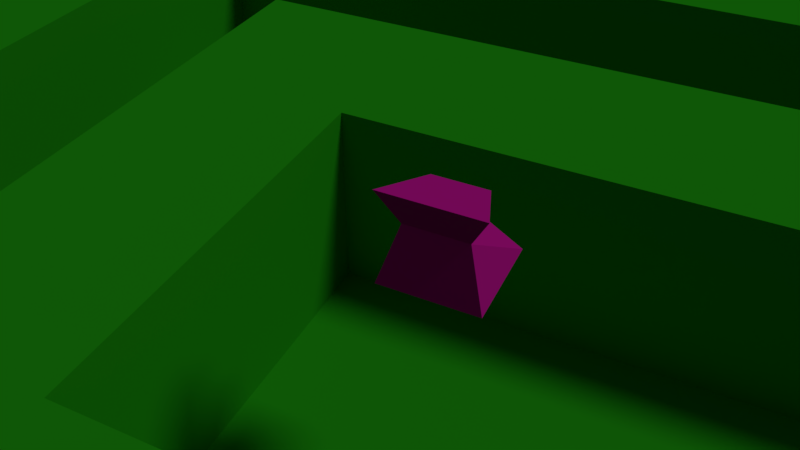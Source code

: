 # Source: maze.blend  (saved by Blender 2.79.0; exported with 4.5.12 LTS)
import bpy
from mathutils import Matrix  # noqa: F401  (used for matrix-valued properties, if any)

bpy.ops.wm.read_factory_settings(use_empty=True)
scene = bpy.context.scene
scene.name = 'Scene'

# ---- collections
col_collection_1 = bpy.data.collections.new('Collection 1'); scene.collection.children.link(col_collection_1)

# ---- materials (node trees are filled in below, after node groups)
mat_material_001 = bpy.data.materials.new('Material.001')
mat_material_001.alpha_threshold = 0.0
mat_material_001.use_transparent_shadow = False
mat_material_001.diffuse_color = (0.01583, 0.3108, 0.006611, 1.0)
mat_material_001.roughness = 0.5
mat_material_001.specular_intensity = 0.0
mat_material_002 = bpy.data.materials.new('Material.002')
mat_material_002.alpha_threshold = 0.0
mat_material_002.use_transparent_shadow = False
mat_material_002.diffuse_color = (0.5277, 0.007888, 0.2877, 1.0)
mat_material_002.roughness = 0.5
mat_material_002.specular_intensity = 0.0

# ---- material node trees

# ---- world
world_world = bpy.data.worlds.new('World'); scene.world = world_world
world_world.color = (0.05088, 0.05088, 0.05088)
world_world.use_sun_shadow = False
world_world.sun_shadow_jitter_overblur = 0.0
world_world.cycles.sampling_method = 'MANUAL'

# ---- cameras
cam_camera = bpy.data.cameras.new('Camera')
cam_camera.clip_end = 100.0
cam_camera.lens = 35.0
cam_camera.sensor_width = 32.0
cam_camera.sensor_height = 18.0
cam_camera.ortho_scale = 7.314
cam_camera.dof.focus_distance = 0.0
cam_camera.dof.aperture_fstop = 128.0

# ---- lights
light_lamp = bpy.data.lights.new('Lamp', 'SUN')
light_lamp.transmission_factor = 0.0
light_lamp.cutoff_distance = 46.7
light_lamp.angle = 0.1993
light_lamp.energy = 1.0
light_lamp.shadow_buffer_clip_start = 1.001
light_lamp.shadow_soft_size = 0.1
light_lamp.shadow_cascade_max_distance = 1000.0

# ---- meshes
me_plane = bpy.data.meshes.new('Plane')
me_plane.from_pydata([(-1.0, -1.0, 0.0), (1.0, -1.0, 0.0), (-1.0, 1.0, 0.0), (1.0, 1.0, 0.0), (-1.0, 0.0, 0.0), (0.0, -1.0, 0.0), (1.0, 0.0, 0.0), (0.0, 1.0, 0.0), (0.0, 0.0, 0.0), (-1.0, -0.5, 0.0), (0.5, -1.0, 0.0), (1.0, 0.5, 0.0), (-0.5, 1.0, 0.0), (-1.0, 0.5, 0.0), (-0.5, -1.0, 0.0), (1.0, -0.5, 0.0), (0.5, 1.0, 0.0), (0.0, 0.5, 0.0), (0.0, -0.5, 0.0), (-0.5, 0.0, 0.0), (0.5, 0.0, 0.0), (0.5, -0.5, 0.0), (-0.5, -0.5, 0.0), (-0.5, 0.5, 0.0), (0.5, 0.5, 0.0), (-1.0, -0.75, 0.0), (0.75, -1.0, 0.0), (1.0, 0.75, 0.0), (-0.75, 1.0, 0.0), (-1.0, 0.25, 0.0), (-0.25, -1.0, 0.0), (1.0, -0.25, 0.0), (0.25, 1.0, 0.0), (0.0, 0.75, 0.0), (0.0, -0.25, 0.0), (-0.75, 0.0, 0.0), (0.25, 0.0, 0.0), (-1.0, -0.25, 0.0), (0.25, -1.0, 0.0), (1.0, 0.25, 0.0), (-0.25, 1.0, 0.0), (-1.0, 0.75, 0.0), (-0.75, -1.0, 0.0), (1.0, -0.75, 0.0), (0.75, 1.0, 0.0), (0.0, 0.25, 0.0), (0.0, -0.75, 0.0), (-0.25, 0.0, 0.0), (0.75, 0.0, 0.0), (0.5, -0.25, 0.0), (0.5, -0.75, 0.0), (0.25, -0.5, 0.0), (0.75, -0.5, 0.0), (-0.5, -0.25, 0.0), (-0.5, -0.75, 0.0), (-0.75, -0.5, 0.0), (-0.25, -0.5, 0.0), (-0.5, 0.75, 0.0), (-0.5, 0.25, 0.0), (-0.75, 0.5, 0.0), (-0.25, 0.5, 0.0), (0.5, 0.75, 0.0), (0.5, 0.25, 0.0), (0.25, 0.5, 0.0), (0.75, 0.5, 0.0), (0.75, 0.25, 0.0), (0.25, 0.25, 0.0), (0.25, 0.75, 0.0), (-0.25, 0.25, 0.0), (-0.75, 0.25, 0.0), (-0.75, 0.75, 0.0), (-0.25, -0.75, 0.0), (-0.75, -0.75, 0.0), (-0.75, -0.25, 0.0), (0.75, -0.75, 0.0), (0.25, -0.75, 0.0), (0.25, -0.25, 0.0), (0.75, -0.25, 0.0), (-0.25, -0.25, 0.0), (-0.25, 0.75, 0.0), (0.75, 0.75, 0.0), (-1.0, -0.75, 0.26), (-1.0, -1.0, 0.26), (0.75, -1.0, 0.26), (1.0, -1.0, 0.26), (1.0, 0.75, 0.26), (1.0, 1.0, 0.26), (-0.75, 1.0, 0.26), (-1.0, 1.0, 0.26), (-1.0, 0.25, 0.26), (-1.0, 0.0, 0.26), (-0.25, -1.0, 0.26), (0.0, -1.0, 0.26), (1.0, -0.25, 0.26), (1.0, 0.0, 0.26), (0.25, 1.0, 0.26), (0.0, 1.0, 0.26), (0.0, 0.75, 0.26), (-0.75, 0.0, 0.26), (-1.0, -0.25, 0.26), (-1.0, -0.5, 0.26), (0.25, -1.0, 0.26), (0.5, -1.0, 0.26), (1.0, 0.25, 0.26), (1.0, 0.5, 0.26), (-0.25, 1.0, 0.26), (-0.5, 1.0, 0.26), (-1.0, 0.75, 0.26), (-1.0, 0.5, 0.26), (-0.75, -1.0, 0.26), (-0.5, -1.0, 0.26), (1.0, -0.75, 0.26), (1.0, -0.5, 0.26), (0.0, 0.25, 0.26), (0.0, 0.5, 0.26), (-0.25, 0.0, 0.26), (-0.5, 0.0, 0.26), (0.25, -0.5, 0.26), (0.0, -0.5, 0.26), (-0.5, -0.25, 0.26), (-0.75, -0.5, 0.26), (-0.25, -0.5, 0.26), (-0.5, -0.5, 0.26), (-0.5, 0.75, 0.26), (-0.5, 0.25, 0.26), (-0.5, 0.5, 0.26), (-0.75, 0.5, 0.26), (-0.25, 0.5, 0.26), (0.5, 0.75, 0.26), (0.5, 1.0, 0.26), (0.5, 0.25, 0.26), (0.5, 0.5, 0.26), (0.25, 0.5, 0.26), (0.75, 0.5, 0.26), (0.0, -0.25, 0.26), (0.75, 1.0, 0.26), (0.0, -0.75, 0.26), (0.75, 0.0, 0.26), (0.5, -0.5, 0.26), (0.5, -0.25, 0.26), (0.5, -0.75, 0.26), (0.75, -0.5, 0.26), (-0.5, -0.75, 0.26), (0.75, 0.25, 0.26), (0.25, 0.25, 0.26), (0.25, 0.75, 0.26), (-0.25, 0.25, 0.26), (-0.75, 0.25, 0.26), (-0.75, 0.75, 0.26), (-0.25, -0.75, 0.26), (-0.75, -0.75, 0.26), (-0.75, -0.25, 0.26), (0.75, -0.75, 0.26), (0.25, -0.75, 0.26), (0.25, -0.25, 0.26), (0.75, -0.25, 0.26), (-0.25, -0.25, 0.26), (-0.25, 0.75, 0.26), (0.75, 0.75, 0.26)], [], [(63, 17, 114, 132), (21, 49, 139, 138), (78, 34, 8, 47), (33, 67, 145, 97), (76, 49, 20, 36), (75, 50, 21, 51), (52, 74, 152, 141), (73, 53, 19, 35), (72, 54, 22, 55), (71, 46, 18, 56), (80, 64, 133, 158), (69, 58, 23, 59), (61, 16, 129, 128), (44, 80, 158, 135), (60, 23, 125, 127), (66, 62, 130, 144), (55, 73, 151, 120), (20, 48, 65, 62), (79, 33, 97, 157), (45, 66, 144, 113), (8, 36, 66, 45), (36, 20, 62, 66), (73, 35, 98, 151), (17, 63, 67, 33), (63, 24, 61, 67), (32, 7, 96, 95), (57, 79, 157, 123), (47, 8, 45, 68), (23, 58, 124, 125), (3, 44, 135, 86), (35, 19, 58, 69), (54, 72, 150, 142), (31, 6, 94, 93), (59, 23, 57, 70), (54, 71, 56, 22), (1, 43, 111, 84), (30, 5, 92, 91), (22, 56, 121, 122), (0, 42, 109, 82), (29, 4, 90, 89), (34, 78, 156, 134), (2, 41, 107, 88), (55, 22, 53, 73), (50, 74, 52, 21), (62, 65, 143, 130), (72, 55, 120, 150), (46, 75, 51, 18), (28, 2, 88, 87), (7, 40, 105, 96), (34, 76, 36, 8), (65, 48, 137, 143), (46, 71, 149, 136), (49, 77, 48, 20), (21, 52, 77, 49), (27, 3, 86, 85), (19, 53, 119, 116), (6, 39, 103, 94), (71, 54, 142, 149), (26, 1, 84, 83), (23, 60, 79, 57), (60, 17, 33, 79), (61, 80, 44, 16), (24, 64, 80, 61), (78, 47, 115, 156), (158, 85, 86, 135), (157, 97, 96, 105), (155, 93, 94, 137), (152, 111, 112, 141), (148, 123, 106, 87), (146, 113, 114, 127), (145, 128, 129, 95), (144, 130, 131, 132), (143, 103, 104, 133), (130, 143, 133, 131), (137, 94, 103, 143), (113, 144, 132, 114), (97, 145, 95, 96), (124, 146, 127, 125), (116, 115, 146, 124), (89, 147, 126, 108), (90, 98, 147, 89), (107, 148, 87, 88), (108, 126, 148, 107), (110, 91, 149, 142), (91, 92, 136, 149), (81, 150, 120, 100), (82, 109, 150, 81), (109, 110, 142, 150), (99, 151, 98, 90), (100, 120, 151, 99), (102, 83, 152, 140), (83, 84, 111, 152), (92, 101, 153, 136), (101, 102, 140, 153), (118, 117, 154, 134), (117, 138, 139, 154), (141, 112, 93, 155), (119, 156, 115, 116), (122, 121, 156, 119), (121, 118, 134, 156), (123, 157, 105, 106), (133, 104, 85, 158), (37, 9, 100, 99), (67, 61, 128, 145), (64, 24, 131, 133), (38, 10, 102, 101), (74, 50, 140, 152), (51, 21, 138, 117), (9, 25, 81, 100), (39, 11, 104, 103), (47, 68, 146, 115), (10, 26, 83, 102), (40, 12, 106, 105), (53, 22, 122, 119), (11, 27, 85, 104), (41, 13, 108, 107), (68, 45, 113, 146), (12, 28, 87, 106), (42, 14, 110, 109), (75, 46, 136, 153), (69, 59, 126, 147), (13, 29, 89, 108), (43, 15, 112, 111), (50, 75, 153, 140), (35, 69, 147, 98), (56, 18, 118, 121), (14, 30, 91, 110), (15, 31, 93, 112), (58, 19, 116, 124), (16, 32, 95, 129), (76, 34, 134, 154), (49, 76, 154, 139), (59, 70, 148, 126), (17, 60, 127, 114), (48, 77, 155, 137), (77, 52, 141, 155), (70, 57, 123, 148), (24, 63, 132, 131), (4, 37, 99, 90), (18, 51, 117, 118), (25, 0, 82, 81), (5, 38, 101, 92)])
me_plane.materials.append(mat_material_001)
me_plane.use_remesh_preserve_volume = False
me_plane.use_remesh_preserve_attributes = False
me_plane.use_mirror_vertex_groups = False
me_plane.update()
me_cube = bpy.data.meshes.new('Cube')
me_cube.from_pydata([(1.0, 1.0, -1.0), (1.0, -1.0, -1.0), (-1.0, -1.0, -1.0), (-1.0, 1.0, -1.0), (0.5522, 0.2912, 0.6303), (1.0, -1.0, 1.0), (-1.0, -1.0, 1.0), (-0.5522, 0.2912, 0.6303), (0.4461, 0.2564, 0.08942), (0.6257, -0.7108, 0.2377), (-0.6257, -0.7108, 0.2377), (-0.4461, 0.2564, 0.08942)], [], [(0, 1, 2, 3), (4, 7, 6, 5), (8, 4, 5, 9), (9, 5, 6, 10), (10, 6, 7, 11), (8, 0, 3, 11), (4, 8, 11, 7), (2, 10, 11, 3), (1, 9, 10, 2), (0, 8, 9, 1)])
me_cube.materials.append(mat_material_002)
me_cube.use_remesh_preserve_volume = False
me_cube.use_remesh_preserve_attributes = False
me_cube.use_mirror_vertex_groups = False
me_cube.update()

# ---- objects
ob_plane = bpy.data.objects.new('Plane', me_plane)
ob_cube = bpy.data.objects.new('Cube', me_cube)
ob_lamp = bpy.data.objects.new('Lamp', light_lamp)
ob_camera = bpy.data.objects.new('Camera', cam_camera)

# ---- transforms, parenting, visibility, modifiers, constraints
ob_plane.location = (0.0, 0.0, 0.0)
ob_plane.scale = (20.0, 20.0, 20.0)
ob_plane.lineart.crease_threshold = 0.0
ob_cube.location = (0.0, 0.0, 7.036)
ob_cube.lock_rotations_4d = False
ob_cube.empty_display_type = 'ARROWS'
ob_cube.lineart.crease_threshold = 0.0
ob_lamp.location = (15.74, 6.106, 21.71)
ob_lamp.rotation_euler = (0.6503, 0.05522, 1.866)
ob_lamp.lock_rotations_4d = False
ob_lamp.empty_display_type = 'ARROWS'
ob_lamp.color = (0.0, 0.0, 0.0, 0.0)
ob_lamp.lineart.crease_threshold = 0.0
ob_camera.location = (4.333, -11.0, 16.19)
ob_camera.rotation_euler = (0.9063, -7.3e-07, 0.4509)
ob_camera.lock_rotations_4d = False
ob_camera.empty_display_type = 'ARROWS'
ob_camera.color = (0.0, 0.0, 0.0, 0.0)
ob_camera.display_type = 'WIRE'
ob_camera.lineart.crease_threshold = 0.0

# ---- collection membership
col_collection_1.objects.link(ob_plane)
col_collection_1.objects.link(ob_cube)
col_collection_1.objects.link(ob_lamp)
col_collection_1.objects.link(ob_camera)

# ---- scene / render settings (as saved in the file)
scene.camera = ob_camera
scene.frame_start = 1; scene.frame_end = 250; scene.frame_set(1)
scene.render.engine = 'BLENDER_EEVEE_NEXT'
scene.render.resolution_percentage = 50
scene.render.dither_intensity = 0.0
scene.cycles.use_denoising = False
scene.cycles.samples = 128
scene.cycles.sampling_pattern = 'TABULATED_SOBOL'
scene.cycles.use_adaptive_sampling = False
scene.cycles.use_light_tree = False
scene.cycles.blur_glossy = 0.0
scene.cycles.sample_clamp_indirect = 0.0
scene.view_settings.view_transform = 'Standard'
bpy.context.view_layer.update()
